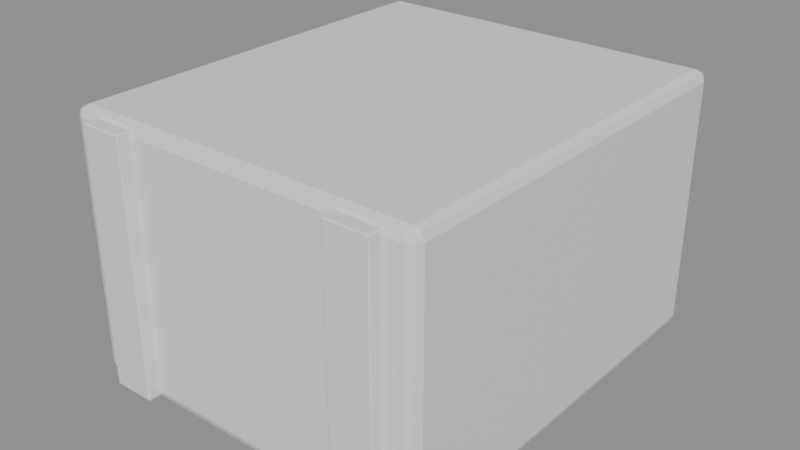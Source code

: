 # Source: source.blend  (saved by Blender 5.2.45; exported with 4.5.12 LTS)
import bpy
from mathutils import Matrix  # noqa: F401  (used for matrix-valued properties, if any)

bpy.ops.wm.read_factory_settings(use_empty=True)
scene = bpy.context.scene
scene.name = 'Scene'

# ---- materials (node trees are filled in below, after node groups)
mat_base = bpy.data.materials.new('base')
mat_base.diffuse_color = (0.12, 0.3, 0.7, 1.0)
mat_base.roughness = 0.6
mat_base.metallic = 0.2
mat_trim = bpy.data.materials.new('trim')
mat_trim.diffuse_color = (0.12, 0.3, 0.7, 1.0)
mat_trim.roughness = 0.6
mat_trim.metallic = 0.2

# ---- material node trees
mat_base.use_nodes = True; mat_base.node_tree.nodes.clear()
_N = mat_base.node_tree.nodes; _L = mat_base.node_tree.links
n0 = _N.new('ShaderNodeBsdfPrincipled'); n0.name = 'Principled BSDF'; n0.location = (-200, 100)
n0.inputs[10].default_value = 0.005
n1 = _N.new('ShaderNodeOutputMaterial'); n1.name = 'Material Output'; n1.location = (200, 100)
_L.new(n0.outputs[0], n1.inputs[0])
n1.is_active_output = True
mat_trim.use_nodes = True; mat_trim.node_tree.nodes.clear()
_N = mat_trim.node_tree.nodes; _L = mat_trim.node_tree.links
n0 = _N.new('ShaderNodeBsdfPrincipled'); n0.name = 'Principled BSDF'; n0.location = (-200, 100)
n0.inputs[10].default_value = 0.005
n1 = _N.new('ShaderNodeOutputMaterial'); n1.name = 'Material Output'; n1.location = (200, 100)
_L.new(n0.outputs[0], n1.inputs[0])
n1.is_active_output = True

# ---- meshes
me_cube = bpy.data.meshes.new('Cube')
me_cube.from_pydata([(-0.5198, -0.6017, -0.4), (-0.5198, -0.6311, -0.3698), (-0.55, -0.6017, -0.3698), (-0.5198, -0.6225, -0.3911), (-0.5372, -0.6187, -0.3872), (-0.5411, -0.6225, -0.3698), (-0.5411, -0.6017, -0.3911), (-0.5198, -0.6311, 0.3698), (-0.5198, -0.6017, 0.4), (-0.55, -0.6017, 0.3698), (-0.5198, -0.6225, 0.3911), (-0.5372, -0.6187, 0.3872), (-0.5411, -0.6017, 0.3911), (-0.5411, -0.6225, 0.3698), (-0.5198, 0.6017, -0.4), (-0.55, 0.6017, -0.3698), (-0.5198, 0.6311, -0.3698), (-0.5411, 0.6017, -0.3911), (-0.5372, 0.6187, -0.3872), (-0.5411, 0.6225, -0.3698), (-0.5198, 0.6225, -0.3911), (-0.5198, 0.6017, 0.4), (-0.5198, 0.6311, 0.3698), (-0.55, 0.6017, 0.3698), (-0.5198, 0.6225, 0.3911), (-0.5372, 0.6187, 0.3872), (-0.5411, 0.6225, 0.3698), (-0.5411, 0.6017, 0.3911), (0.5198, -0.6017, -0.4), (0.55, -0.6017, -0.3698), (0.5198, -0.6311, -0.3698), (0.5411, -0.6017, -0.3911), (0.5372, -0.6187, -0.3872), (0.5411, -0.6225, -0.3698), (0.5198, -0.6225, -0.3911), (0.5198, -0.6017, 0.4), (0.5198, -0.6311, 0.3698), (0.55, -0.6017, 0.3698), (0.5198, -0.6225, 0.3911), (0.5372, -0.6187, 0.3872), (0.5411, -0.6225, 0.3698), (0.5411, -0.6017, 0.3911), (0.5198, 0.6017, -0.4), (0.5198, 0.6311, -0.3698), (0.55, 0.6017, -0.3698), (0.5198, 0.6225, -0.3911), (0.5372, 0.6187, -0.3872), (0.5411, 0.6225, -0.3698), (0.5411, 0.6017, -0.3911), (0.5198, 0.6017, 0.4), (0.55, 0.6017, 0.3698), (0.5198, 0.6311, 0.3698), (0.5411, 0.6017, 0.3911), (0.5372, 0.6187, 0.3872), (0.5411, 0.6225, 0.3698), (0.5198, 0.6225, 0.3911)], [], [(0, 3, 4, 6), (1, 5, 4, 3), (2, 6, 4, 5), (7, 10, 11, 13), (8, 12, 11, 10), (9, 13, 11, 12), (14, 17, 18, 20), (15, 19, 18, 17), (16, 20, 18, 19), (21, 24, 25, 27), (22, 26, 25, 24), (23, 27, 25, 26), (28, 31, 32, 34), (29, 33, 32, 31), (30, 34, 32, 33), (35, 38, 39, 41), (36, 40, 39, 38), (37, 41, 39, 40), (42, 45, 46, 48), (43, 47, 46, 45), (44, 48, 46, 47), (49, 52, 53, 55), (50, 54, 53, 52), (51, 55, 53, 54), (14, 0, 6, 17), (17, 6, 2, 15), (1, 7, 13, 5), (5, 13, 9, 2), (8, 21, 27, 12), (12, 27, 23, 9), (22, 16, 19, 26), (26, 19, 15, 23), (42, 14, 20, 45), (45, 20, 16, 43), (21, 49, 55, 24), (24, 55, 51, 22), (50, 44, 47, 54), (54, 47, 43, 51), (28, 42, 48, 31), (31, 48, 44, 29), (49, 35, 41, 52), (52, 41, 37, 50), (36, 30, 33, 40), (40, 33, 29, 37), (0, 28, 34, 3), (3, 34, 30, 1), (35, 8, 10, 38), (38, 10, 7, 36), (14, 42, 28, 0), (2, 9, 23, 15), (30, 36, 7, 1), (49, 21, 8, 35), (16, 22, 51, 43), (44, 50, 37, 29)])
_uv = me_cube.uv_layers.new(name='UVMap')
_uv.uv.foreach_set('vector', [-0.01977, -0.1017, -0.01977, -0.1225, -0.03722, -0.1187, -0.04115, -0.1017, -0.01977, 0.1302, -0.04115, 0.1302, -0.03722, 0.1128, -0.01977, 0.1089, -0.1017, 0.1302, -0.1017, 0.1089, -0.1187, 0.1128, -0.1225, 0.1302, -0.01977, 0.8698, -0.01977, 0.8911, -0.03722, 0.8872, -0.04115, 0.8698, -0.01977, -0.1017, -0.04115, -0.1017, -0.03722, -0.1187, -0.01977, -0.1225, -0.1017, 0.8698, -0.1225, 0.8698, -0.1187, 0.8872, -0.1017, 0.8911, -0.01977, 1.102, -0.04115, 1.102, -0.03722, 1.119, -0.01977, 1.122, 1.102, 0.1302, 1.122, 0.1302, 1.119, 0.1128, 1.102, 0.1089, -0.01977, 0.1302, -0.01977, 0.1089, -0.03722, 0.1128, -0.04115, 0.1302, -0.01977, 1.102, -0.01977, 1.122, -0.03722, 1.119, -0.04115, 1.102, -0.01977, 0.8698, -0.04115, 0.8698, -0.03722, 0.8872, -0.01977, 0.8911, 1.102, 0.8698, 1.102, 0.8911, 1.119, 0.8872, 1.122, 0.8698, 1.02, -0.1017, 1.041, -0.1017, 1.037, -0.1187, 1.02, -0.1225, -0.1017, 0.1302, -0.1225, 0.1302, -0.1187, 0.1128, -0.1017, 0.1089, 1.02, 0.1302, 1.02, 0.1089, 1.037, 0.1128, 1.041, 0.1302, 1.02, -0.1017, 1.02, -0.1225, 1.037, -0.1187, 1.041, -0.1017, 1.02, 0.8698, 1.041, 0.8698, 1.037, 0.8872, 1.02, 0.8911, -0.1017, 0.8698, -0.1017, 0.8911, -0.1187, 0.8872, -0.1225, 0.8698, 1.02, 1.102, 1.02, 1.122, 1.037, 1.119, 1.041, 1.102, 1.02, 0.1302, 1.041, 0.1302, 1.037, 0.1128, 1.02, 0.1089, 1.102, 0.1302, 1.102, 0.1089, 1.119, 0.1128, 1.122, 0.1302, 1.02, 1.102, 1.041, 1.102, 1.037, 1.119, 1.02, 1.122, 1.102, 0.8698, 1.122, 0.8698, 1.119, 0.8872, 1.102, 0.8911, 1.02, 0.8698, 1.02, 0.8911, 1.037, 0.8872, 1.041, 0.8698, -0.01977, 1.102, -0.01977, -0.1017, -0.04115, -0.1017, -0.04115, 1.102, 1.102, 0.1089, -0.1017, 0.1089, -0.1017, 0.1302, 1.102, 0.1302, -0.01977, 0.1302, -0.01977, 0.8698, -0.04115, 0.8698, -0.04115, 0.1302, -0.1225, 0.1302, -0.1225, 0.8698, -0.1017, 0.8698, -0.1017, 0.1302, -0.01977, -0.1017, -0.01977, 1.102, -0.04115, 1.102, -0.04115, -0.1017, -0.1017, 0.8911, 1.102, 0.8911, 1.102, 0.8698, -0.1017, 0.8698, -0.01977, 0.8698, -0.01977, 0.1302, -0.04115, 0.1302, -0.04115, 0.8698, 1.122, 0.8698, 1.122, 0.1302, 1.102, 0.1302, 1.102, 0.8698, 1.02, 1.102, -0.01977, 1.102, -0.01977, 1.122, 1.02, 1.122, 1.02, 0.1089, -0.01977, 0.1089, -0.01977, 0.1302, 1.02, 0.1302, -0.01977, 1.102, 1.02, 1.102, 1.02, 1.122, -0.01977, 1.122, -0.01977, 0.8911, 1.02, 0.8911, 1.02, 0.8698, -0.01977, 0.8698, 1.102, 0.8698, 1.102, 0.1302, 1.122, 0.1302, 1.122, 0.8698, 1.041, 0.8698, 1.041, 0.1302, 1.02, 0.1302, 1.02, 0.8698, 1.02, -0.1017, 1.02, 1.102, 1.041, 1.102, 1.041, -0.1017, -0.1017, 0.1089, 1.102, 0.1089, 1.102, 0.1302, -0.1017, 0.1302, 1.02, 1.102, 1.02, -0.1017, 1.041, -0.1017, 1.041, 1.102, 1.102, 0.8911, -0.1017, 0.8911, -0.1017, 0.8698, 1.102, 0.8698, 1.02, 0.8698, 1.02, 0.1302, 1.041, 0.1302, 1.041, 0.8698, -0.1225, 0.8698, -0.1225, 0.1302, -0.1017, 0.1302, -0.1017, 0.8698, -0.01977, -0.1017, 1.02, -0.1017, 1.02, -0.1225, -0.01977, -0.1225, -0.01977, 0.1089, 1.02, 0.1089, 1.02, 0.1302, -0.01977, 0.1302, 1.02, -0.1017, -0.01977, -0.1017, -0.01977, -0.1225, 1.02, -0.1225, 1.02, 0.8911, -0.01977, 0.8911, -0.01977, 0.8698, 1.02, 0.8698, -0.01977, 1.102, 1.02, 1.102, 1.02, -0.1017, -0.01977, -0.1017, -0.1017, 0.1302, -0.1017, 0.8698, 1.102, 0.8698, 1.102, 0.1302, 1.02, 0.1302, 1.02, 0.8698, -0.01977, 0.8698, -0.01977, 0.1302, 1.02, 1.102, -0.01977, 1.102, -0.01977, -0.1017, 1.02, -0.1017, -0.01977, 0.1302, -0.01977, 0.8698, 1.02, 0.8698, 1.02, 0.1302, 1.102, 0.1302, 1.102, 0.8698, -0.1017, 0.8698, -0.1017, 0.1302])
me_cube.materials.append(mat_base)
me_cube.update()
me_cube_001 = bpy.data.meshes.new('Cube.001')
me_cube_001.from_pydata([(-0.06207, -0.04667, -0.384), (-0.06207, -0.05049, -0.3801), (-0.066, -0.04667, -0.3801), (-0.06207, -0.04937, -0.3828), (-0.06434, -0.04887, -0.3823), (-0.06485, -0.04937, -0.3801), (-0.06485, -0.04667, -0.3828), (-0.06207, -0.05049, 0.3801), (-0.06207, -0.04667, 0.384), (-0.066, -0.04667, 0.3801), (-0.06207, -0.04937, 0.3828), (-0.06434, -0.04887, 0.3823), (-0.06485, -0.04667, 0.3828), (-0.06485, -0.04937, 0.3801), (-0.06207, 0.04667, -0.384), (-0.066, 0.04667, -0.3801), (-0.06207, 0.05049, -0.3801), (-0.06485, 0.04667, -0.3828), (-0.06434, 0.04887, -0.3823), (-0.06485, 0.04937, -0.3801), (-0.06207, 0.04937, -0.3828), (-0.06207, 0.04667, 0.384), (-0.06207, 0.05049, 0.3801), (-0.066, 0.04667, 0.3801), (-0.06207, 0.04937, 0.3828), (-0.06434, 0.04887, 0.3823), (-0.06485, 0.04937, 0.3801), (-0.06485, 0.04667, 0.3828), (0.06207, -0.04667, -0.384), (0.066, -0.04667, -0.3801), (0.06207, -0.05049, -0.3801), (0.06485, -0.04667, -0.3828), (0.06434, -0.04887, -0.3823), (0.06485, -0.04937, -0.3801), (0.06207, -0.04937, -0.3828), (0.06207, -0.04667, 0.384), (0.06207, -0.05049, 0.3801), (0.066, -0.04667, 0.3801), (0.06207, -0.04937, 0.3828), (0.06434, -0.04887, 0.3823), (0.06485, -0.04937, 0.3801), (0.06485, -0.04667, 0.3828), (0.06207, 0.04667, -0.384), (0.06207, 0.05049, -0.3801), (0.066, 0.04667, -0.3801), (0.06207, 0.04937, -0.3828), (0.06434, 0.04887, -0.3823), (0.06485, 0.04937, -0.3801), (0.06485, 0.04667, -0.3828), (0.06207, 0.04667, 0.384), (0.066, 0.04667, 0.3801), (0.06207, 0.05049, 0.3801), (0.06485, 0.04667, 0.3828), (0.06434, 0.04887, 0.3823), (0.06485, 0.04937, 0.3801), (0.06207, 0.04937, 0.3828)], [], [(0, 3, 4, 6), (1, 5, 4, 3), (2, 6, 4, 5), (7, 10, 11, 13), (8, 12, 11, 10), (9, 13, 11, 12), (14, 17, 18, 20), (15, 19, 18, 17), (16, 20, 18, 19), (21, 24, 25, 27), (22, 26, 25, 24), (23, 27, 25, 26), (28, 31, 32, 34), (29, 33, 32, 31), (30, 34, 32, 33), (35, 38, 39, 41), (36, 40, 39, 38), (37, 41, 39, 40), (42, 45, 46, 48), (43, 47, 46, 45), (44, 48, 46, 47), (49, 52, 53, 55), (50, 54, 53, 52), (51, 55, 53, 54), (14, 0, 6, 17), (17, 6, 2, 15), (1, 7, 13, 5), (5, 13, 9, 2), (8, 21, 27, 12), (12, 27, 23, 9), (22, 16, 19, 26), (26, 19, 15, 23), (42, 14, 20, 45), (45, 20, 16, 43), (21, 49, 55, 24), (24, 55, 51, 22), (50, 44, 47, 54), (54, 47, 43, 51), (28, 42, 48, 31), (31, 48, 44, 29), (49, 35, 41, 52), (52, 41, 37, 50), (36, 30, 33, 40), (40, 33, 29, 37), (0, 28, 34, 3), (3, 34, 30, 1), (35, 8, 10, 38), (38, 10, 7, 36), (14, 42, 28, 0), (2, 9, 23, 15), (30, 36, 7, 1), (49, 21, 8, 35), (16, 22, 51, 43), (44, 50, 37, 29)])
_uv = me_cube_001.uv_layers.new(name='UVMap')
_uv.uv.foreach_set('vector', [0.4379, 0.4533, 0.4379, 0.4506, 0.4357, 0.4511, 0.4352, 0.4533, 0.4379, 0.1199, 0.4352, 0.1199, 0.4357, 0.1177, 0.4379, 0.1172, 0.4533, 0.1199, 0.4533, 0.1172, 0.4511, 0.1177, 0.4506, 0.1199, 0.4379, 0.8801, 0.4379, 0.8828, 0.4357, 0.8823, 0.4352, 0.8801, 0.4379, 0.4533, 0.4352, 0.4533, 0.4357, 0.4511, 0.4379, 0.4506, 0.4533, 0.8801, 0.4506, 0.8801, 0.4511, 0.8823, 0.4533, 0.8828, 0.4379, 0.5467, 0.4352, 0.5467, 0.4357, 0.5489, 0.4379, 0.5494, 0.5467, 0.1199, 0.5494, 0.1199, 0.5489, 0.1177, 0.5467, 0.1172, 0.4379, 0.1199, 0.4379, 0.1172, 0.4357, 0.1177, 0.4352, 0.1199, 0.4379, 0.5467, 0.4379, 0.5494, 0.4357, 0.5489, 0.4352, 0.5467, 0.4379, 0.8801, 0.4352, 0.8801, 0.4357, 0.8823, 0.4379, 0.8828, 0.5467, 0.8801, 0.5467, 0.8828, 0.5489, 0.8823, 0.5494, 0.8801, 0.5621, 0.4533, 0.5648, 0.4533, 0.5643, 0.4511, 0.5621, 0.4506, 0.4533, 0.1199, 0.4506, 0.1199, 0.4511, 0.1177, 0.4533, 0.1172, 0.5621, 0.1199, 0.5621, 0.1172, 0.5643, 0.1177, 0.5648, 0.1199, 0.5621, 0.4533, 0.5621, 0.4506, 0.5643, 0.4511, 0.5648, 0.4533, 0.5621, 0.8801, 0.5648, 0.8801, 0.5643, 0.8823, 0.5621, 0.8828, 0.4533, 0.8801, 0.4533, 0.8828, 0.4511, 0.8823, 0.4506, 0.8801, 0.5621, 0.5467, 0.5621, 0.5494, 0.5643, 0.5489, 0.5648, 0.5467, 0.5621, 0.1199, 0.5648, 0.1199, 0.5643, 0.1177, 0.5621, 0.1172, 0.5467, 0.1199, 0.5467, 0.1172, 0.5489, 0.1177, 0.5494, 0.1199, 0.5621, 0.5467, 0.5648, 0.5467, 0.5643, 0.5489, 0.5621, 0.5494, 0.5467, 0.8801, 0.5494, 0.8801, 0.5489, 0.8823, 0.5467, 0.8828, 0.5621, 0.8801, 0.5621, 0.8828, 0.5643, 0.8823, 0.5648, 0.8801, 0.4379, 0.5467, 0.4379, 0.4533, 0.4352, 0.4533, 0.4352, 0.5467, 0.5467, 0.1172, 0.4533, 0.1172, 0.4533, 0.1199, 0.5467, 0.1199, 0.4379, 0.1199, 0.4379, 0.8801, 0.4352, 0.8801, 0.4352, 0.1199, 0.4506, 0.1199, 0.4506, 0.8801, 0.4533, 0.8801, 0.4533, 0.1199, 0.4379, 0.4533, 0.4379, 0.5467, 0.4352, 0.5467, 0.4352, 0.4533, 0.4533, 0.8828, 0.5467, 0.8828, 0.5467, 0.8801, 0.4533, 0.8801, 0.4379, 0.8801, 0.4379, 0.1199, 0.4352, 0.1199, 0.4352, 0.8801, 0.5494, 0.8801, 0.5494, 0.1199, 0.5467, 0.1199, 0.5467, 0.8801, 0.5621, 0.5467, 0.4379, 0.5467, 0.4379, 0.5494, 0.5621, 0.5494, 0.5621, 0.1172, 0.4379, 0.1172, 0.4379, 0.1199, 0.5621, 0.1199, 0.4379, 0.5467, 0.5621, 0.5467, 0.5621, 0.5494, 0.4379, 0.5494, 0.4379, 0.8828, 0.5621, 0.8828, 0.5621, 0.8801, 0.4379, 0.8801, 0.5467, 0.8801, 0.5467, 0.1199, 0.5494, 0.1199, 0.5494, 0.8801, 0.5648, 0.8801, 0.5648, 0.1199, 0.5621, 0.1199, 0.5621, 0.8801, 0.5621, 0.4533, 0.5621, 0.5467, 0.5648, 0.5467, 0.5648, 0.4533, 0.4533, 0.1172, 0.5467, 0.1172, 0.5467, 0.1199, 0.4533, 0.1199, 0.5621, 0.5467, 0.5621, 0.4533, 0.5648, 0.4533, 0.5648, 0.5467, 0.5467, 0.8828, 0.4533, 0.8828, 0.4533, 0.8801, 0.5467, 0.8801, 0.5621, 0.8801, 0.5621, 0.1199, 0.5648, 0.1199, 0.5648, 0.8801, 0.4506, 0.8801, 0.4506, 0.1199, 0.4533, 0.1199, 0.4533, 0.8801, 0.4379, 0.4533, 0.5621, 0.4533, 0.5621, 0.4506, 0.4379, 0.4506, 0.4379, 0.1172, 0.5621, 0.1172, 0.5621, 0.1199, 0.4379, 0.1199, 0.5621, 0.4533, 0.4379, 0.4533, 0.4379, 0.4506, 0.5621, 0.4506, 0.5621, 0.8828, 0.4379, 0.8828, 0.4379, 0.8801, 0.5621, 0.8801, 0.4379, 0.5467, 0.5621, 0.5467, 0.5621, 0.4533, 0.4379, 0.4533, 0.4533, 0.1199, 0.4533, 0.8801, 0.5467, 0.8801, 0.5467, 0.1199, 0.5621, 0.1199, 0.5621, 0.8801, 0.4379, 0.8801, 0.4379, 0.1199, 0.5621, 0.5467, 0.4379, 0.5467, 0.4379, 0.4533, 0.5621, 0.4533, 0.4379, 0.1199, 0.4379, 0.8801, 0.5621, 0.8801, 0.5621, 0.1199, 0.5467, 0.1199, 0.5467, 0.8801, 0.4533, 0.8801, 0.4533, 0.1199])
me_cube_001.materials.append(mat_trim)
me_cube_001.update()
me_cube_002 = bpy.data.meshes.new('Cube.002')
me_cube_002.from_pydata([(-0.06207, -0.04667, -0.384), (-0.06207, -0.05049, -0.3801), (-0.066, -0.04667, -0.3801), (-0.06207, -0.04937, -0.3828), (-0.06434, -0.04887, -0.3823), (-0.06485, -0.04937, -0.3801), (-0.06485, -0.04667, -0.3828), (-0.06207, -0.05049, 0.3801), (-0.06207, -0.04667, 0.384), (-0.066, -0.04667, 0.3801), (-0.06207, -0.04937, 0.3828), (-0.06434, -0.04887, 0.3823), (-0.06485, -0.04667, 0.3828), (-0.06485, -0.04937, 0.3801), (-0.06207, 0.04667, -0.384), (-0.066, 0.04667, -0.3801), (-0.06207, 0.05049, -0.3801), (-0.06485, 0.04667, -0.3828), (-0.06434, 0.04887, -0.3823), (-0.06485, 0.04937, -0.3801), (-0.06207, 0.04937, -0.3828), (-0.06207, 0.04667, 0.384), (-0.06207, 0.05049, 0.3801), (-0.066, 0.04667, 0.3801), (-0.06207, 0.04937, 0.3828), (-0.06434, 0.04887, 0.3823), (-0.06485, 0.04937, 0.3801), (-0.06485, 0.04667, 0.3828), (0.06207, -0.04667, -0.384), (0.066, -0.04667, -0.3801), (0.06207, -0.05049, -0.3801), (0.06485, -0.04667, -0.3828), (0.06434, -0.04887, -0.3823), (0.06485, -0.04937, -0.3801), (0.06207, -0.04937, -0.3828), (0.06207, -0.04667, 0.384), (0.06207, -0.05049, 0.3801), (0.066, -0.04667, 0.3801), (0.06207, -0.04937, 0.3828), (0.06434, -0.04887, 0.3823), (0.06485, -0.04937, 0.3801), (0.06485, -0.04667, 0.3828), (0.06207, 0.04667, -0.384), (0.06207, 0.05049, -0.3801), (0.066, 0.04667, -0.3801), (0.06207, 0.04937, -0.3828), (0.06434, 0.04887, -0.3823), (0.06485, 0.04937, -0.3801), (0.06485, 0.04667, -0.3828), (0.06207, 0.04667, 0.384), (0.066, 0.04667, 0.3801), (0.06207, 0.05049, 0.3801), (0.06485, 0.04667, 0.3828), (0.06434, 0.04887, 0.3823), (0.06485, 0.04937, 0.3801), (0.06207, 0.04937, 0.3828)], [], [(0, 3, 4, 6), (1, 5, 4, 3), (2, 6, 4, 5), (7, 10, 11, 13), (8, 12, 11, 10), (9, 13, 11, 12), (14, 17, 18, 20), (15, 19, 18, 17), (16, 20, 18, 19), (21, 24, 25, 27), (22, 26, 25, 24), (23, 27, 25, 26), (28, 31, 32, 34), (29, 33, 32, 31), (30, 34, 32, 33), (35, 38, 39, 41), (36, 40, 39, 38), (37, 41, 39, 40), (42, 45, 46, 48), (43, 47, 46, 45), (44, 48, 46, 47), (49, 52, 53, 55), (50, 54, 53, 52), (51, 55, 53, 54), (14, 0, 6, 17), (17, 6, 2, 15), (1, 7, 13, 5), (5, 13, 9, 2), (8, 21, 27, 12), (12, 27, 23, 9), (22, 16, 19, 26), (26, 19, 15, 23), (42, 14, 20, 45), (45, 20, 16, 43), (21, 49, 55, 24), (24, 55, 51, 22), (50, 44, 47, 54), (54, 47, 43, 51), (28, 42, 48, 31), (31, 48, 44, 29), (49, 35, 41, 52), (52, 41, 37, 50), (36, 30, 33, 40), (40, 33, 29, 37), (0, 28, 34, 3), (3, 34, 30, 1), (35, 8, 10, 38), (38, 10, 7, 36), (14, 42, 28, 0), (2, 9, 23, 15), (30, 36, 7, 1), (49, 21, 8, 35), (16, 22, 51, 43), (44, 50, 37, 29)])
_uv = me_cube_002.uv_layers.new(name='UVMap')
_uv.uv.foreach_set('vector', [0.4379, 0.4533, 0.4379, 0.4506, 0.4357, 0.4511, 0.4352, 0.4533, 0.4379, 0.1199, 0.4352, 0.1199, 0.4357, 0.1177, 0.4379, 0.1172, 0.4533, 0.1199, 0.4533, 0.1172, 0.4511, 0.1177, 0.4506, 0.1199, 0.4379, 0.8801, 0.4379, 0.8828, 0.4357, 0.8823, 0.4352, 0.8801, 0.4379, 0.4533, 0.4352, 0.4533, 0.4357, 0.4511, 0.4379, 0.4506, 0.4533, 0.8801, 0.4506, 0.8801, 0.4511, 0.8823, 0.4533, 0.8828, 0.4379, 0.5467, 0.4352, 0.5467, 0.4357, 0.5489, 0.4379, 0.5494, 0.5467, 0.1199, 0.5494, 0.1199, 0.5489, 0.1177, 0.5467, 0.1172, 0.4379, 0.1199, 0.4379, 0.1172, 0.4357, 0.1177, 0.4352, 0.1199, 0.4379, 0.5467, 0.4379, 0.5494, 0.4357, 0.5489, 0.4352, 0.5467, 0.4379, 0.8801, 0.4352, 0.8801, 0.4357, 0.8823, 0.4379, 0.8828, 0.5467, 0.8801, 0.5467, 0.8828, 0.5489, 0.8823, 0.5494, 0.8801, 0.5621, 0.4533, 0.5648, 0.4533, 0.5643, 0.4511, 0.5621, 0.4506, 0.4533, 0.1199, 0.4506, 0.1199, 0.4511, 0.1177, 0.4533, 0.1172, 0.5621, 0.1199, 0.5621, 0.1172, 0.5643, 0.1177, 0.5648, 0.1199, 0.5621, 0.4533, 0.5621, 0.4506, 0.5643, 0.4511, 0.5648, 0.4533, 0.5621, 0.8801, 0.5648, 0.8801, 0.5643, 0.8823, 0.5621, 0.8828, 0.4533, 0.8801, 0.4533, 0.8828, 0.4511, 0.8823, 0.4506, 0.8801, 0.5621, 0.5467, 0.5621, 0.5494, 0.5643, 0.5489, 0.5648, 0.5467, 0.5621, 0.1199, 0.5648, 0.1199, 0.5643, 0.1177, 0.5621, 0.1172, 0.5467, 0.1199, 0.5467, 0.1172, 0.5489, 0.1177, 0.5494, 0.1199, 0.5621, 0.5467, 0.5648, 0.5467, 0.5643, 0.5489, 0.5621, 0.5494, 0.5467, 0.8801, 0.5494, 0.8801, 0.5489, 0.8823, 0.5467, 0.8828, 0.5621, 0.8801, 0.5621, 0.8828, 0.5643, 0.8823, 0.5648, 0.8801, 0.4379, 0.5467, 0.4379, 0.4533, 0.4352, 0.4533, 0.4352, 0.5467, 0.5467, 0.1172, 0.4533, 0.1172, 0.4533, 0.1199, 0.5467, 0.1199, 0.4379, 0.1199, 0.4379, 0.8801, 0.4352, 0.8801, 0.4352, 0.1199, 0.4506, 0.1199, 0.4506, 0.8801, 0.4533, 0.8801, 0.4533, 0.1199, 0.4379, 0.4533, 0.4379, 0.5467, 0.4352, 0.5467, 0.4352, 0.4533, 0.4533, 0.8828, 0.5467, 0.8828, 0.5467, 0.8801, 0.4533, 0.8801, 0.4379, 0.8801, 0.4379, 0.1199, 0.4352, 0.1199, 0.4352, 0.8801, 0.5494, 0.8801, 0.5494, 0.1199, 0.5467, 0.1199, 0.5467, 0.8801, 0.5621, 0.5467, 0.4379, 0.5467, 0.4379, 0.5494, 0.5621, 0.5494, 0.5621, 0.1172, 0.4379, 0.1172, 0.4379, 0.1199, 0.5621, 0.1199, 0.4379, 0.5467, 0.5621, 0.5467, 0.5621, 0.5494, 0.4379, 0.5494, 0.4379, 0.8828, 0.5621, 0.8828, 0.5621, 0.8801, 0.4379, 0.8801, 0.5467, 0.8801, 0.5467, 0.1199, 0.5494, 0.1199, 0.5494, 0.8801, 0.5648, 0.8801, 0.5648, 0.1199, 0.5621, 0.1199, 0.5621, 0.8801, 0.5621, 0.4533, 0.5621, 0.5467, 0.5648, 0.5467, 0.5648, 0.4533, 0.4533, 0.1172, 0.5467, 0.1172, 0.5467, 0.1199, 0.4533, 0.1199, 0.5621, 0.5467, 0.5621, 0.4533, 0.5648, 0.4533, 0.5648, 0.5467, 0.5467, 0.8828, 0.4533, 0.8828, 0.4533, 0.8801, 0.5467, 0.8801, 0.5621, 0.8801, 0.5621, 0.1199, 0.5648, 0.1199, 0.5648, 0.8801, 0.4506, 0.8801, 0.4506, 0.1199, 0.4533, 0.1199, 0.4533, 0.8801, 0.4379, 0.4533, 0.5621, 0.4533, 0.5621, 0.4506, 0.4379, 0.4506, 0.4379, 0.1172, 0.5621, 0.1172, 0.5621, 0.1199, 0.4379, 0.1199, 0.5621, 0.4533, 0.4379, 0.4533, 0.4379, 0.4506, 0.5621, 0.4506, 0.5621, 0.8828, 0.4379, 0.8828, 0.4379, 0.8801, 0.5621, 0.8801, 0.4379, 0.5467, 0.5621, 0.5467, 0.5621, 0.4533, 0.4379, 0.4533, 0.4533, 0.1199, 0.4533, 0.8801, 0.5467, 0.8801, 0.5467, 0.1199, 0.5621, 0.1199, 0.5621, 0.8801, 0.4379, 0.8801, 0.4379, 0.1199, 0.5621, 0.5467, 0.4379, 0.5467, 0.4379, 0.4533, 0.5621, 0.4533, 0.4379, 0.1199, 0.4379, 0.8801, 0.5621, 0.8801, 0.5621, 0.1199, 0.5467, 0.1199, 0.5467, 0.8801, 0.4533, 0.8801, 0.4533, 0.1199])
me_cube_002.materials.append(mat_trim)
me_cube_002.update()

# ---- objects
ob_industrial_box = bpy.data.objects.new('industrial_box', None)
ob_industrial_box_module_body = bpy.data.objects.new('industrial_box:module:body', me_cube)
ob_industrial_box_module_brace_left = bpy.data.objects.new('industrial_box:module:brace_left', me_cube_001)
ob_industrial_box_module_brace_right = bpy.data.objects.new('industrial_box:module:brace_right', me_cube_002)
ob_industrial_box_socket_top = bpy.data.objects.new('industrial_box:socket:top', None)
ob_industrial_box_socket_front = bpy.data.objects.new('industrial_box:socket:front', None)

# ---- transforms, parenting, visibility, modifiers, constraints
ob_industrial_box.location = (0.0, 0.0, 0.0)
ob_industrial_box_module_body.parent = ob_industrial_box
ob_industrial_box_module_body.location = (0.0, 0.01893, 0.4)
ob_industrial_box_module_brace_left.parent = ob_industrial_box_module_body
ob_industrial_box_module_brace_left.location = (-0.396, -0.6184, 0.0)
ob_industrial_box_module_brace_right.parent = ob_industrial_box_module_body
ob_industrial_box_module_brace_right.location = (0.396, -0.6184, 0.0)
ob_industrial_box_socket_top.parent = ob_industrial_box_module_body
ob_industrial_box_socket_top.location = (0.0, 0.0, 0.4)
ob_industrial_box_socket_top.empty_display_type = 'ARROWS'
ob_industrial_box_socket_top.empty_display_size = 0.05
ob_industrial_box_socket_front.parent = ob_industrial_box_module_body
ob_industrial_box_socket_front.location = (0.0, -0.6311, 0.0)
ob_industrial_box_socket_front.empty_display_type = 'ARROWS'
ob_industrial_box_socket_front.empty_display_size = 0.05

# ---- collection membership
scene.collection.objects.link(ob_industrial_box)
scene.collection.objects.link(ob_industrial_box_module_body)
scene.collection.objects.link(ob_industrial_box_module_brace_left)
scene.collection.objects.link(ob_industrial_box_module_brace_right)
scene.collection.objects.link(ob_industrial_box_socket_top)
scene.collection.objects.link(ob_industrial_box_socket_front)

# ---- scene / render settings (as saved in the file)
scene.frame_start = 1; scene.frame_end = 250; scene.frame_set(1)
scene.render.engine = 'BLENDER_EEVEE_NEXT'
scene.render.bake_bias = 0.0
scene.render.bake_samples = 0
scene.render.compositor_device = 'GPU'
scene.eevee.use_volume_custom_range = False
scene.eevee.fast_gi_thickness_near = 0.1
scene.eevee.fast_gi_thickness_far = 0.0
scene.eevee.ray_tracing_options.screen_trace_thickness = 0.1
bpy.context.view_layer.update()

# ---- added for rendering (the .blend has no active camera and no usable light): camera, sun + grey world if the file has none
cam_auto = bpy.data.cameras.new('AutoCamera')
cam_auto.lens = 50.0
cam_auto.sensor_width = 36.0
cam_auto.clip_end = 1000.0
ob_auto_camera = bpy.data.objects.new('AutoCamera', cam_auto)
scene.collection.objects.link(ob_auto_camera)
ob_auto_camera.location = (1.7408, -2.08896, 1.79264)
ob_auto_camera.rotation_euler = (1.09748, -7.21219e-08, 0.694738)
scene.camera = ob_auto_camera
light_auto_sun = bpy.data.lights.new('AutoSun', 'SUN')
light_auto_sun.energy = 3.0
light_auto_sun.angle = 0.0523599
ob_auto_sun = bpy.data.objects.new('AutoSun', light_auto_sun)
scene.collection.objects.link(ob_auto_sun)
ob_auto_sun.rotation_euler = (0.872665, 0.174533, 0.523599)
if scene.world is None:
    world_auto = bpy.data.worlds.new('AutoWorld')
    world_auto.color = (0.3, 0.3, 0.3)
    scene.world = world_auto
bpy.context.view_layer.update()
